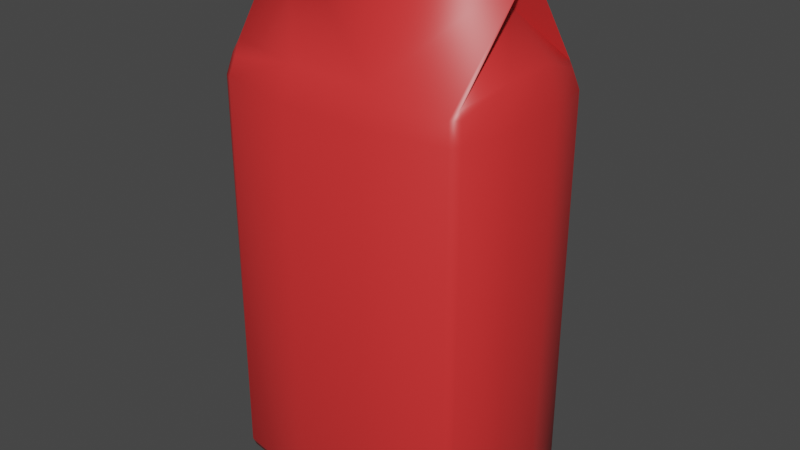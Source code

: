 # Source: Coffee_Bag.blend  (saved by Blender 2.81.16; exported with 4.5.12 LTS)
import bpy
from mathutils import Matrix  # noqa: F401  (used for matrix-valued properties, if any)

bpy.ops.wm.read_factory_settings(use_empty=True)
scene = bpy.context.scene
scene.name = 'Scene'

# ---- collections
col_collection = bpy.data.collections.new('Collection'); scene.collection.children.link(col_collection)

# ---- materials (node trees are filled in below, after node groups)
mat_body = bpy.data.materials.new('Body')
mat_body.alpha_threshold = 0.0
mat_body.use_transparent_shadow = False
mat_body.line_color = (0.0, 0.0, 0.0, 1.0)

# ---- material node trees
mat_body.use_nodes = True; mat_body.node_tree.nodes.clear()
_N = mat_body.node_tree.nodes; _L = mat_body.node_tree.links
n0 = _N.new('ShaderNodeOutputMaterial'); n0.name = 'Material Output'; n0.location = (300, 300)
n1 = _N.new('ShaderNodeBsdfPrincipled'); n1.name = 'Principled BSDF'; n1.location = (10, 300)
n1.distribution = 'GGX'
n1.subsurface_method = 'BURLEY'
n1.inputs[0].default_value = (0.8, 0.03482, 0.03482, 1.0)
n1.inputs[2].default_value = 0.4
n1.inputs[3].default_value = 1.45
n1.inputs[27].default_value = (0.0, 0.0, 0.0, 1.0)
n1.inputs[28].default_value = 1.0
_L.new(n1.outputs[0], n0.inputs[0])
n0.is_active_output = True

# ---- world
world_world = bpy.data.worlds.new('World'); scene.world = world_world
world_world.use_nodes = True; world_world.node_tree.nodes.clear()
_N = world_world.node_tree.nodes; _L = world_world.node_tree.links
n0 = _N.new('ShaderNodeOutputWorld'); n0.name = 'World Output'; n0.location = (300, 300)
n1 = _N.new('ShaderNodeBackground'); n1.name = 'Background'; n1.location = (10, 300)
n1.inputs[0].default_value = (0.05088, 0.05088, 0.05088, 1.0)
_L.new(n1.outputs[0], n0.inputs[0])
n0.is_active_output = True
world_world.color = (0.05088, 0.05088, 0.05088)
world_world.use_sun_shadow = False
world_world.sun_shadow_jitter_overblur = 0.0

# ---- meshes
me_coffee_bag = bpy.data.meshes.new('Coffee Bag')
me_coffee_bag.from_pydata([(0.08967, 0.2088, 0.002748), (-0.08951, 0.2088, 0.002748), (0.08967, 0.2045, -0.002028), (-0.08951, 0.2045, -0.002028), (0.08967, 0.2101, 0.00192), (-0.08951, 0.2101, 0.00192), (-0.08951, 0.1849, -0.02578), (0.08967, 0.1849, -0.02578), (-0.08951, 0.1867, -0.02767), (0.08967, 0.1867, -0.02767), (-0.07708, 0.185, 0.001309), (0.07723, 0.185, 0.001309), (0.08464, 0.1246, -0.06129), (0.08967, 0.1246, -0.05619), (0.08464, -0.146, -0.06129), (0.08967, -0.146, -0.05619), (0.08967, 0.1246, 0.05863), (0.08464, 0.1246, 0.06374), (0.08967, -0.146, 0.05864), (0.08464, -0.146, 0.06374), (-0.08951, 0.1246, -0.05619), (-0.08448, 0.1246, -0.06129), (-0.08951, -0.146, -0.05619), (-0.08448, -0.146, -0.06129), (-0.08448, 0.1246, 0.06112), (-0.08951, 0.1246, 0.05863), (-0.08448, -0.146, 0.06374), (-0.08951, -0.146, 0.05864), (-0.08873, 0.1381, 0.05311), (-0.0807, 0.1381, 0.05872), (-0.08539, 0.1465, 0.05027), (-0.08251, 0.1381, -0.05618), (-0.08815, 0.1381, -0.0498), (-0.08538, 0.144, -0.05026), (0.08711, 0.1381, -0.05147), (0.08169, 0.1381, -0.0567), (0.08526, 0.1432, -0.05054), (0.08121, 0.1381, 0.05961), (0.08677, 0.1381, 0.0553), (0.08487, 0.1433, 0.05455), (-0.0982, -0.146, 0.02036), (-0.0982, -0.146, -0.01791), (-0.0982, 0.1246, 0.02036), (-0.0982, 0.1246, -0.01791), (-0.09343, 0.1481, 0.01925), (-0.09343, 0.1481, -0.0168), (0.09836, -0.146, 0.02036), (0.09836, -0.146, -0.01791), (0.09836, 0.1246, -0.01791), (0.09836, 0.1246, 0.02036), (0.09222, 0.1514, -0.0168), (0.09222, 0.1514, 0.01925), (0.02827, -0.146, 0.07211), (-0.02811, -0.146, 0.07211), (0.02827, 0.1246, 0.07211), (-0.02811, 0.1246, 0.07211), (0.02827, 0.1448, 0.06149), (-0.02811, 0.1448, 0.06149), (0.02827, -0.146, -0.06967), (-0.02811, -0.146, -0.06967), (-0.02811, 0.1246, -0.06967), (0.02827, 0.1246, -0.06967), (-0.02811, 0.1407, -0.06063), (0.02827, 0.1407, -0.06063), (0.08764, -0.1509, -0.05489), (0.08272, -0.1509, -0.05988), (-0.08748, -0.1509, 0.05734), (-0.08256, -0.1509, 0.06233), (0.08272, -0.1509, 0.06233), (0.08764, -0.1509, 0.05734), (-0.08256, -0.1509, -0.05988), (-0.08748, -0.1509, -0.05489), (-0.02747, -0.1509, -0.06806), (0.09613, -0.1509, -0.01748), (-0.09597, -0.1509, -0.01748), (-0.02747, -0.1509, 0.07051), (-0.09597, -0.1509, 0.01993), (0.09613, -0.1509, 0.01993), (0.02763, -0.1509, 0.07051), (0.02763, -0.1509, -0.06806), (0.08054, -0.1535, -0.05033), (0.07602, -0.1535, -0.05492), (-0.08038, -0.1535, 0.05278), (-0.07586, -0.1535, 0.05737), (0.07602, -0.1535, 0.05737), (0.08054, -0.1535, 0.05278), (-0.07586, -0.1535, -0.05492), (-0.08038, -0.1535, -0.05033), (-0.02523, -0.1535, -0.06244), (0.08834, -0.1535, -0.01596), (-0.08818, -0.1535, -0.01596), (-0.02523, -0.1535, 0.06489), (-0.08818, -0.1535, 0.01841), (0.08834, -0.1535, 0.01841), (0.02539, -0.1535, 0.06489), (0.02539, -0.1535, -0.06244)], [], [(0, 39, 11), (54, 17, 37, 56), (42, 25, 28, 44), (53, 55, 24, 26), (60, 21, 31, 62), (46, 49, 16, 18), (0, 2, 4), (36, 2, 11), (32, 45, 10, 33), (41, 43, 20, 22), (48, 13, 34, 50), (30, 1, 10), (3, 1, 5), (1, 0, 4, 5), (3, 5, 8, 6), (7, 6, 8, 9), (5, 4, 9, 8), (4, 2, 7, 9), (2, 3, 6, 7), (3, 33, 10), (0, 56, 37, 39), (1, 3, 10), (11, 51, 50), (2, 0, 11), (28, 29, 30), (31, 32, 33), (34, 35, 36), (37, 38, 39), (13, 15, 14, 12), (26, 24, 25, 27), (17, 19, 18, 16), (21, 23, 22, 20), (31, 21, 20, 32), (37, 17, 16, 38), (24, 29, 28, 25), (12, 35, 34, 13), (58, 61, 12, 14), (27, 25, 42, 40), (40, 42, 43, 41), (20, 43, 45, 32), (43, 42, 44, 45), (16, 49, 51, 38), (49, 48, 50, 51), (15, 13, 48, 47), (47, 48, 49, 46), (19, 17, 54, 52), (52, 54, 55, 53), (24, 55, 57, 29), (55, 54, 56, 57), (23, 21, 60, 59), (59, 60, 61, 58), (12, 61, 63, 35), (61, 60, 62, 63), (28, 30, 10, 44), (45, 44, 10), (39, 38, 51, 11), (36, 11, 50, 34), (30, 29, 57, 1), (1, 57, 56, 0), (3, 2, 63, 62), (3, 62, 31, 33), (2, 36, 35, 63), (47, 46, 77, 73), (67, 66, 82, 83), (53, 26, 67, 75), (23, 59, 72, 70), (14, 15, 64, 65), (18, 19, 68, 69), (19, 52, 78, 68), (52, 53, 75, 78), (15, 47, 73, 64), (26, 27, 66, 67), (27, 40, 76, 66), (58, 14, 65, 79), (40, 41, 74, 76), (59, 58, 79, 72), (22, 23, 70, 71), (46, 18, 69, 77), (41, 22, 71, 74), (89, 95, 81, 80), (76, 74, 90, 92), (69, 68, 84, 85), (77, 69, 85, 93), (71, 70, 86, 87), (73, 77, 93, 89), (70, 72, 88, 86), (68, 78, 94, 84), (64, 73, 89, 80), (78, 75, 91, 94), (74, 71, 87, 90), (79, 65, 81, 95), (75, 67, 83, 91), (65, 64, 80, 81), (72, 79, 95, 88), (66, 76, 92, 82), (88, 90, 87, 86), (91, 83, 82, 92), (91, 92, 90, 88), (84, 94, 93, 85), (93, 94, 95, 89), (94, 91, 88, 95)])
me_coffee_bag.polygons.foreach_set('use_smooth', [0, 1, 1, 1, 1, 1, 0, 0, 1, 1, 1, 0, 0, 0, 0, 0, 0, 0, 0, 0, 1, 0, 1, 0, 1, 0, 1, 1, 1, 1, 1, 1, 1, 1, 1, 1, 1, 1, 1, 1, 1, 1, 1, 1, 1, 1, 1, 1, 1, 1, 1, 1, 1, 1, 1, 1, 1, 1, 1, 1, 1, 1, 1, 1, 1, 1, 1, 1, 1, 1, 1, 1, 1, 1, 1, 1, 1, 1, 1, 0, 1, 1, 1, 1, 1, 1, 1, 1, 1, 1, 1, 1, 1, 1, 1, 0, 0, 0, 0, 0, 0])
_uv = me_coffee_bag.uv_layers.new(name='UVMap')
_uv.uv.foreach_set('vector', [0.625, 0.75, 0.625, 0.7417, 0.625, 0.6245, 0.625, 0.8357, 0.625, 0.757, 0.625, 0.757, 0.625, 0.8357, 0.625, 0.08674, 0.625, 0.01022, 0.625, 0.0108, 0.625, 0.08693, 0.375, 0.9143, 0.625, 0.9143, 0.625, 0.993, 0.375, 0.993, 0.625, 0.3357, 0.625, 0.257, 0.625, 0.257, 0.625, 0.3357, 0.375, 0.6633, 0.625, 0.6633, 0.625, 0.7398, 0.375, 0.7398, 0.625, 0.75, 0.625, 0.5, 0.625, 0.75, 0.625, 0.5, 0.625, 0.5, 0.625, 0.6245, 0.625, 0.2392, 0.625, 0.1631, 0.625, 0.1271, 0.625, 0.2418, 0.375, 0.1633, 0.625, 0.1633, 0.625, 0.2398, 0.375, 0.2398, 0.625, 0.5867, 0.625, 0.5102, 0.625, 0.5108, 0.625, 0.5869, 0.625, 0.0, 0.625, 0.1927, 0.625, 0.1255, 0.625, 0.25, 0.625, 0.1927, 0.625, 0.25, 0.625, 1.0, 0.625, 0.75, 0.625, 0.75, 0.625, 1.0, 0.625, 0.25, 0.625, 0.25, 0.625, 0.25, 0.625, 0.25, 0.625, 0.5, 0.625, 0.25, 0.625, 0.25, 0.625, 0.5, 0.875, 0.5, 0.625, 0.5, 0.625, 0.5, 0.875, 0.5, 0.625, 0.5, 0.625, 0.5, 0.625, 0.5, 0.625, 0.5, 0.625, 0.5, 0.625, 0.25, 0.625, 0.25, 0.625, 0.5, 0.625, 0.25, 0.625, 0.2418, 0.625, 0.1255, 0.625, 0.75, 0.625, 0.8357, 0.625, 0.757, 0.625, 0.75, 0.625, 0.1927, 0.625, 0.25, 0.625, 0.1255, 0.625, 0.6245, 0.625, 0.6631, 0.625, 0.5869, 0.625, 0.5, 0.625, 0.75, 0.625, 0.6245, 0.625, 0.0108, 0.625, 0.001344, 0.625, 0.008262, 0.625, 0.257, 0.625, 0.25, 0.625, 0.25, 0.625, 0.5108, 0.625, 0.5, 0.625, 0.5082, 0.625, 0.757, 0.625, 0.75, 0.625, 0.75, 0.625, 0.5102, 0.375, 0.5102, 0.375, 0.493, 0.625, 0.493, 0.375, 0.993, 0.625, 0.993, 0.625, 1.0, 0.375, 1.0, 0.625, 0.757, 0.375, 0.757, 0.375, 0.7398, 0.625, 0.7398, 0.625, 0.257, 0.375, 0.257, 0.375, 0.2398, 0.625, 0.2398, 0.625, 0.257, 0.625, 0.257, 0.625, 0.2398, 0.625, 0.2392, 0.625, 0.757, 0.625, 0.757, 0.625, 0.7398, 0.625, 0.7392, 0.625, 0.993, 0.625, 0.993, 0.625, 1.0, 0.625, 1.0, 0.625, 0.493, 0.625, 0.493, 0.625, 0.5108, 0.625, 0.5102, 0.375, 0.4143, 0.625, 0.4143, 0.625, 0.493, 0.375, 0.493, 0.375, 0.01021, 0.625, 0.01022, 0.625, 0.08674, 0.375, 0.08674, 0.375, 0.08674, 0.625, 0.08674, 0.625, 0.1633, 0.375, 0.1633, 0.625, 0.2398, 0.625, 0.1633, 0.625, 0.1631, 0.625, 0.2392, 0.625, 0.1633, 0.625, 0.08674, 0.625, 0.08693, 0.625, 0.1631, 0.625, 0.7398, 0.625, 0.6633, 0.625, 0.6631, 0.625, 0.7392, 0.625, 0.6633, 0.625, 0.5867, 0.625, 0.5869, 0.625, 0.6631, 0.375, 0.5102, 0.625, 0.5102, 0.625, 0.5867, 0.375, 0.5867, 0.375, 0.5867, 0.625, 0.5867, 0.625, 0.6633, 0.375, 0.6633, 0.375, 0.757, 0.625, 0.757, 0.625, 0.8357, 0.375, 0.8357, 0.375, 0.8357, 0.625, 0.8357, 0.625, 0.9143, 0.375, 0.9143, 0.625, 0.993, 0.625, 0.9143, 0.625, 0.9143, 0.625, 0.993, 0.625, 0.9143, 0.625, 0.8357, 0.625, 0.8357, 0.625, 0.9143, 0.375, 0.257, 0.625, 0.257, 0.625, 0.3357, 0.375, 0.3357, 0.375, 0.3357, 0.625, 0.3357, 0.625, 0.4143, 0.375, 0.4143, 0.625, 0.493, 0.625, 0.4143, 0.625, 0.4143, 0.625, 0.493, 0.625, 0.4143, 0.625, 0.3357, 0.625, 0.3357, 0.625, 0.4143, 0.625, 0.0108, 0.625, 0.008262, 0.625, 0.1271, 0.625, 0.08693, 0.625, 0.1631, 0.625, 0.08693, 0.625, 0.1271, 0.625, 0.7417, 0.625, 0.7392, 0.625, 0.6631, 0.625, 0.6245, 0.625, 0.5082, 0.625, 0.6245, 0.625, 0.5869, 0.625, 0.5108, 0.625, 1.0, 0.625, 0.993, 0.625, 0.9143, 0.625, 1.0, 0.625, 1.0, 0.625, 0.9143, 0.625, 0.8357, 0.625, 0.75, 0.625, 0.25, 0.625, 0.5, 0.625, 0.4143, 0.625, 0.3357, 0.625, 0.25, 0.625, 0.3357, 0.625, 0.257, 0.625, 0.25, 0.625, 0.5, 0.625, 0.5, 0.625, 0.493, 0.625, 0.4143, 0.375, 0.5867, 0.375, 0.6633, 0.375, 0.6633, 0.375, 0.5867, 0.375, 0.993, 0.375, 1.0, 0.375, 1.0, 0.375, 0.993, 0.375, 0.9143, 0.375, 0.993, 0.375, 0.993, 0.375, 0.9143, 0.375, 0.257, 0.375, 0.3357, 0.375, 0.3357, 0.375, 0.257, 0.375, 0.493, 0.375, 0.5102, 0.375, 0.5102, 0.375, 0.493, 0.375, 0.7398, 0.375, 0.757, 0.375, 0.757, 0.375, 0.7398, 0.375, 0.757, 0.375, 0.8357, 0.375, 0.8357, 0.375, 0.757, 0.375, 0.8357, 0.375, 0.9143, 0.375, 0.9143, 0.375, 0.8357, 0.375, 0.5102, 0.375, 0.5867, 0.375, 0.5867, 0.375, 0.5102, 0.375, 0.993, 0.375, 1.0, 0.375, 1.0, 0.375, 0.993, 0.375, 0.01021, 0.375, 0.08674, 0.375, 0.08674, 0.375, 0.01021, 0.375, 0.4143, 0.375, 0.493, 0.375, 0.493, 0.375, 0.4143, 0.375, 0.08674, 0.375, 0.1633, 0.375, 0.1633, 0.375, 0.08674, 0.375, 0.3357, 0.375, 0.4143, 0.375, 0.4143, 0.375, 0.3357, 0.375, 0.2398, 0.375, 0.257, 0.375, 0.257, 0.375, 0.2398, 0.375, 0.6633, 0.375, 0.7398, 0.375, 0.7398, 0.375, 0.6633, 0.375, 0.1633, 0.375, 0.2398, 0.375, 0.2398, 0.375, 0.1633, 0.375, 0.5867, 0.2893, 0.5, 0.368, 0.5, 0.375, 0.5102, 0.375, 0.08674, 0.375, 0.1633, 0.375, 0.1633, 0.375, 0.08674, 0.375, 0.7398, 0.375, 0.757, 0.375, 0.757, 0.375, 0.7398, 0.375, 0.6633, 0.375, 0.7398, 0.375, 0.7398, 0.375, 0.6633, 0.375, 0.2398, 0.375, 0.257, 0.375, 0.257, 0.375, 0.2398, 0.375, 0.5867, 0.375, 0.6633, 0.375, 0.6633, 0.375, 0.5867, 0.375, 0.257, 0.375, 0.3357, 0.375, 0.3357, 0.375, 0.257, 0.375, 0.757, 0.375, 0.8357, 0.375, 0.8357, 0.375, 0.757, 0.375, 0.5102, 0.375, 0.5867, 0.375, 0.5867, 0.375, 0.5102, 0.375, 0.8357, 0.375, 0.9143, 0.375, 0.9143, 0.375, 0.8357, 0.375, 0.1633, 0.375, 0.2398, 0.375, 0.2398, 0.375, 0.1633, 0.375, 0.4143, 0.375, 0.493, 0.375, 0.493, 0.375, 0.4143, 0.375, 0.9143, 0.375, 0.993, 0.375, 0.993, 0.375, 0.9143, 0.375, 0.493, 0.375, 0.5102, 0.375, 0.5102, 0.375, 0.493, 0.375, 0.3357, 0.375, 0.4143, 0.375, 0.4143, 0.375, 0.3357, 0.375, 0.01021, 0.375, 0.08674, 0.375, 0.08674, 0.375, 0.01021, 0.2107, 0.5, 0.125, 0.5867, 0.125, 0.5102, 0.132, 0.5, 0.2107, 0.75, 0.132, 0.75, 0.125, 0.7398, 0.125, 0.6633, 0.2107, 0.75, 0.125, 0.6633, 0.125, 0.5867, 0.2107, 0.5, 0.368, 0.75, 0.2893, 0.75, 0.375, 0.6633, 0.375, 0.7398, 0.375, 0.6633, 0.2893, 0.75, 0.2893, 0.5, 0.375, 0.5867, 0.2893, 0.75, 0.2107, 0.75, 0.2107, 0.5, 0.2893, 0.5])
me_coffee_bag.materials.append(mat_body)
me_coffee_bag.use_remesh_preserve_volume = False
me_coffee_bag.use_remesh_preserve_attributes = False
me_coffee_bag.use_mirror_vertex_groups = False
me_coffee_bag.update()

# ---- objects
ob_coffee_bag = bpy.data.objects.new('Coffee Bag', me_coffee_bag)

# ---- transforms, parenting, visibility, modifiers, constraints
ob_coffee_bag.location = (0.0, 0.0, 0.0)
ob_coffee_bag.rotation_euler = (1.571, 0.0, 0.0)
ob_coffee_bag.lock_rotations_4d = False
ob_coffee_bag.empty_display_type = 'ARROWS'
ob_coffee_bag.lineart.crease_threshold = 0.0

# ---- collection membership
col_collection.objects.link(ob_coffee_bag)

# ---- scene / render settings (as saved in the file)
scene.frame_start = 1; scene.frame_end = 250; scene.frame_set(1)
scene.render.engine = 'BLENDER_EEVEE_NEXT'
scene.cycles.use_denoising = False
scene.cycles.samples = 128
scene.cycles.sampling_pattern = 'TABULATED_SOBOL'
scene.cycles.use_adaptive_sampling = False
scene.cycles.use_light_tree = False
scene.view_settings.view_transform = 'Filmic'
bpy.context.view_layer.update()

# ---- added for rendering (the .blend has no active camera and no usable light): camera, sun
cam_auto = bpy.data.cameras.new('AutoCamera')
cam_auto.lens = 50.0
cam_auto.sensor_width = 36.0
cam_auto.clip_end = 1000.0
ob_auto_camera = bpy.data.objects.new('AutoCamera', cam_auto)
scene.collection.objects.link(ob_auto_camera)
ob_auto_camera.location = (0.404355, -0.486355, 0.351689)
ob_auto_camera.rotation_euler = (1.09748, -7.21219e-08, 0.694738)
scene.camera = ob_auto_camera
light_auto_sun = bpy.data.lights.new('AutoSun', 'SUN')
light_auto_sun.energy = 3.0
light_auto_sun.angle = 0.0523599
ob_auto_sun = bpy.data.objects.new('AutoSun', light_auto_sun)
scene.collection.objects.link(ob_auto_sun)
ob_auto_sun.rotation_euler = (0.872665, 0.174533, 0.523599)
bpy.context.view_layer.update()
